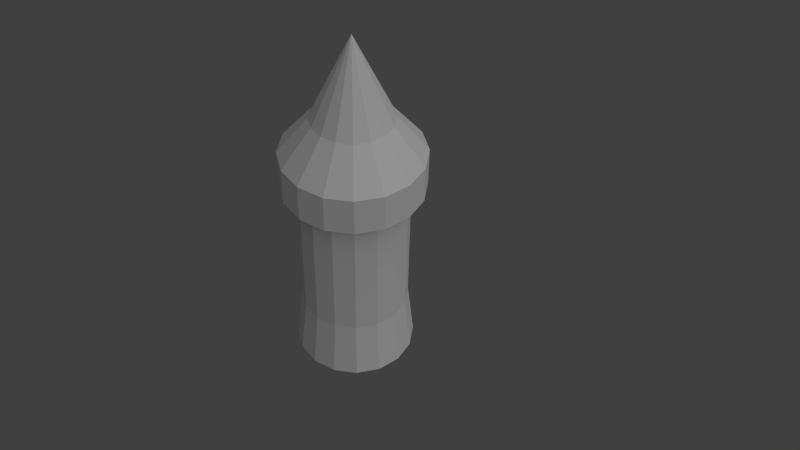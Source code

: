 # Source: tour_archer.blend  (saved by Blender 2.60.0; exported with 4.5.12 LTS)
import bpy
from mathutils import Matrix  # noqa: F401  (used for matrix-valued properties, if any)

bpy.ops.wm.read_factory_settings(use_empty=True)
scene = bpy.context.scene
scene.name = 'Scene'

# ---- collections
col_collection_1 = bpy.data.collections.new('Collection 1'); scene.collection.children.link(col_collection_1)

# ---- materials (node trees are filled in below, after node groups)
mat_material_001 = bpy.data.materials.new('Material.001')
mat_material_001.alpha_threshold = 0.0
mat_material_001.use_transparent_shadow = False
mat_material_001.roughness = 0.5
mat_material_001.specular_intensity = 0.0
mat_material_001.line_color = (0.0, 0.0, 0.0, 1.0)

# ---- material node trees

# ---- world
world_world = bpy.data.worlds.new('World'); scene.world = world_world
world_world.color = (0.05088, 0.05088, 0.05088)
world_world.use_sun_shadow = False
world_world.sun_shadow_jitter_overblur = 0.0
world_world.cycles.sampling_method = 'MANUAL'
world_world.cycles.sample_map_resolution = 256

# ---- cameras
cam_camera = bpy.data.cameras.new('Camera')
cam_camera.clip_end = 100.0
cam_camera.lens = 45.0
cam_camera.ortho_scale = 7.314
cam_camera.dof.focus_distance = 0.0
cam_camera.dof.aperture_fstop = 128.0

# ---- lights
light_lamp = bpy.data.lights.new('Lamp', 'SUN')
light_lamp.transmission_factor = 0.0
light_lamp.cutoff_distance = 30.0
light_lamp.angle = 1.571
light_lamp.energy = 1.0
light_lamp.shadow_buffer_clip_start = 1.001
light_lamp.shadow_soft_size = 1.0
light_lamp.shadow_cascade_max_distance = 1000.0
light_lamp.cycles.use_multiple_importance_sampling = False

# ---- meshes
me_circle_001 = bpy.data.meshes.new('Circle.001')
me_circle_001.from_pydata([(1.78e-08, 0.695, -0.01739), (0.266, 0.6421, -0.01739), (0.4915, 0.4915, -0.01739), (0.6421, 0.266, -0.01739), (0.695, -2.48e-08, -0.01739), (0.6421, -0.266, -0.01739), (0.4915, -0.4915, -0.01739), (0.266, -0.6421, -0.01739), (1.227e-07, -0.695, -0.01739), (-0.266, -0.6421, -0.01739), (-0.4915, -0.4915, -0.01739), (-0.6421, -0.266, -0.01739), (-0.695, 1.387e-08, -0.01739), (-0.6421, 0.266, -0.01739), (-0.4915, 0.4915, -0.01739), (-0.266, 0.6421, -0.01739), (-0.2357, 0.5691, -0.7153), (-0.4356, 0.4356, -0.7153), (-0.5691, 0.2357, -0.7153), (-0.616, 1.372e-08, -0.7153), (-0.5691, -0.2357, -0.7153), (-0.4356, -0.4356, -0.7153), (-0.2357, -0.5691, -0.7153), (1.139e-07, -0.616, -0.7153), (0.2357, -0.5691, -0.7153), (0.4356, -0.4356, -0.7153), (0.5691, -0.2357, -0.7153), (0.616, -2.055e-08, -0.7153), (0.5691, 0.2357, -0.7153), (0.4356, 0.4356, -0.7153), (0.2357, 0.5691, -0.7153), (2.092e-08, 0.616, -0.7153), (2.092e-08, 0.616, -2.344), (0.2357, 0.5691, -2.344), (0.4356, 0.4356, -2.344), (0.5691, 0.2357, -2.344), (0.616, -2.055e-08, -2.344), (0.5691, -0.2357, -2.344), (0.4356, -0.4356, -2.344), (0.2357, -0.5691, -2.344), (1.139e-07, -0.616, -2.344), (-0.2357, -0.5691, -2.344), (-0.4356, -0.4356, -2.344), (-0.5691, -0.2357, -2.344), (-0.616, 1.372e-08, -2.344), (-0.5691, 0.2357, -2.344), (-0.4356, 0.4356, -2.344), (-0.2357, 0.5691, -2.344), (-0.303, 0.7316, -2.344), (-0.5599, 0.5599, -2.344), (-0.7316, 0.303, -2.344), (-0.7918, 1.723e-08, -2.344), (-0.7316, -0.303, -2.344), (-0.5599, -0.5599, -2.344), (-0.303, -0.7316, -2.344), (1.258e-07, -0.7918, -2.344), (0.303, -0.7316, -2.344), (0.5599, -0.5599, -2.344), (0.7316, -0.303, -2.344), (0.7918, -2.683e-08, -2.344), (0.7316, 0.303, -2.344), (0.5599, 0.5599, -2.344), (0.303, 0.7316, -2.344), (6.235e-09, 0.7918, -2.344), (6.235e-09, 0.7918, -2.78), (0.303, 0.7316, -2.78), (0.5599, 0.5599, -2.78), (0.7316, 0.303, -2.78), (0.7918, -2.683e-08, -2.78), (0.7316, -0.303, -2.78), (0.5599, -0.5599, -2.78), (0.303, -0.7316, -2.78), (1.258e-07, -0.7918, -2.78), (-0.303, -0.7316, -2.78), (-0.5599, -0.5599, -2.78), (-0.7316, -0.303, -2.78), (-0.7918, 1.723e-08, -2.78), (-0.7316, 0.303, -2.78), (-0.5599, 0.5599, -2.78), (-0.303, 0.7316, -2.78), (-0.1715, 0.414, -3.211), (-0.3169, 0.3169, -3.211), (-0.414, 0.1715, -3.211), (-0.4482, 1.747e-08, -3.211), (-0.414, -0.1715, -3.211), (-0.3169, -0.3169, -3.211), (-0.1715, -0.414, -3.211), (9.581e-08, -0.4482, -3.211), (0.1715, -0.414, -3.211), (0.3169, -0.3169, -3.211), (0.414, -0.1715, -3.211), (0.4482, -7.459e-09, -3.211), (0.414, 0.1715, -3.211), (0.3169, 0.3169, -3.211), (0.1715, 0.414, -3.211), (2.814e-08, 0.4482, -3.211), (1.985e-08, 6.194e-09, -4.178)], [], [(15, 0, 31, 16), (14, 15, 16, 17), (13, 14, 17, 18), (12, 13, 18, 19), (11, 12, 19, 20), (11, 10, 21, 20), (9, 10, 21, 22), (9, 8, 23, 22), (7, 8, 23, 24), (7, 6, 25, 24), (5, 6, 25, 26), (5, 4, 27, 26), (3, 4, 27, 28), (3, 2, 29, 28), (1, 2, 29, 30), (1, 0, 31, 30), (30, 31, 32, 33), (30, 29, 34, 33), (28, 29, 34, 35), (28, 27, 36, 35), (26, 27, 36, 37), (26, 25, 38, 37), (24, 25, 38, 39), (24, 23, 40, 39), (22, 23, 40, 41), (22, 21, 42, 41), (20, 21, 42, 43), (20, 19, 44, 43), (19, 18, 45, 44), (18, 17, 46, 45), (17, 16, 47, 46), (16, 31, 32, 47), (47, 32, 63, 48), (46, 47, 48, 49), (45, 46, 49, 50), (44, 45, 50, 51), (43, 44, 51, 52), (43, 42, 53, 52), (41, 42, 53, 54), (41, 40, 55, 54), (39, 40, 55, 56), (39, 38, 57, 56), (37, 38, 57, 58), (37, 36, 59, 58), (35, 36, 59, 60), (35, 34, 61, 60), (33, 34, 61, 62), (33, 32, 63, 62), (62, 63, 64, 65), (62, 61, 66, 65), (60, 61, 66, 67), (60, 59, 68, 67), (58, 59, 68, 69), (58, 57, 70, 69), (56, 57, 70, 71), (56, 55, 72, 71), (54, 55, 72, 73), (54, 53, 74, 73), (52, 53, 74, 75), (52, 51, 76, 75), (51, 50, 77, 76), (50, 49, 78, 77), (49, 48, 79, 78), (48, 63, 64, 79), (79, 64, 95, 80), (78, 79, 80, 81), (77, 78, 81, 82), (76, 77, 82, 83), (75, 76, 83, 84), (75, 74, 85, 84), (73, 74, 85, 86), (73, 72, 87, 86), (71, 72, 87, 88), (71, 70, 89, 88), (69, 70, 89, 90), (69, 68, 91, 90), (67, 68, 91, 92), (67, 66, 93, 92), (65, 66, 93, 94), (65, 64, 95, 94), (80, 95, 96), (94, 95, 96), (93, 94, 96), (92, 93, 96), (86, 87, 96), (85, 86, 96), (84, 85, 96), (83, 84, 96), (82, 83, 96), (81, 82, 96), (80, 96, 81), (91, 92, 96), (90, 91, 96), (89, 90, 96), (88, 89, 96), (87, 88, 96)])
_uv = me_circle_001.uv_layers.new(name='UVMap')
_uv.uv.foreach_set('vector', [0.688, 0.4117, 0.7345, 0.4055, 0.7159, 0.2856, 0.6738, 0.2896, 0.6418, 0.4164, 0.688, 0.4117, 0.6738, 0.2896, 0.6307, 0.2927, 0.5956, 0.4197, 0.6418, 0.4164, 0.6307, 0.2927, 0.5873, 0.2956, 0.5496, 0.4221, 0.5956, 0.4197, 0.5873, 0.2956, 0.5435, 0.2978, 0.5039, 0.4237, 0.5496, 0.4221, 0.5435, 0.2978, 0.4996, 0.2996, 0.5039, 0.4237, 0.4582, 0.4251, 0.4554, 0.3004, 0.4996, 0.2996, 0.4126, 0.4256, 0.4582, 0.4251, 0.4554, 0.3004, 0.4113, 0.3013, 0.4126, 0.4256, 0.367, 0.426, 0.367, 0.3013, 0.4113, 0.3013, 0.3214, 0.4256, 0.367, 0.426, 0.367, 0.3013, 0.3228, 0.3013, 0.3214, 0.4256, 0.2757, 0.4251, 0.2786, 0.3004, 0.3228, 0.3013, 0.23, 0.4237, 0.2757, 0.4251, 0.2786, 0.3004, 0.2344, 0.2995, 0.23, 0.4237, 0.1842, 0.422, 0.1905, 0.2977, 0.2344, 0.2995, 0.1383, 0.4193, 0.1842, 0.422, 0.1905, 0.2977, 0.1467, 0.2958, 0.1383, 0.4193, 0.09235, 0.4161, 0.1034, 0.2929, 0.1467, 0.2958, 0.0463, 0.4114, 0.09235, 0.4161, 0.1034, 0.2929, 0.06046, 0.2898, 0.0463, 0.4114, 0.0, 0.4053, 0.01843, 0.2858, 0.06046, 0.2898, 0.06046, 0.2898, 0.01843, 0.2858, 0.03029, 4.709e-07, 0.07224, 0.001677, 0.06046, 0.2898, 0.1034, 0.2929, 0.1142, 0.003268, 0.07224, 0.001677, 0.1467, 0.2958, 0.1034, 0.2929, 0.1142, 0.003268, 0.1563, 0.004632, 0.1467, 0.2958, 0.1905, 0.2977, 0.1984, 0.005856, 0.1563, 0.004632, 0.2344, 0.2995, 0.1905, 0.2977, 0.1984, 0.005856, 0.2405, 0.006756, 0.2344, 0.2995, 0.2786, 0.3004, 0.2827, 0.007491, 0.2405, 0.006756, 0.3228, 0.3013, 0.2786, 0.3004, 0.2827, 0.007491, 0.3248, 0.007857, 0.3228, 0.3013, 0.367, 0.3013, 0.367, 0.008047, 0.3248, 0.007857, 0.4113, 0.3013, 0.367, 0.3013, 0.367, 0.008047, 0.4092, 0.007854, 0.4113, 0.3013, 0.4554, 0.3004, 0.4514, 0.007485, 0.4092, 0.007854, 0.4996, 0.2996, 0.4554, 0.3004, 0.4514, 0.007485, 0.4936, 0.006744, 0.4996, 0.2996, 0.5435, 0.2978, 0.5357, 0.005837, 0.4936, 0.006744, 0.5435, 0.2978, 0.5873, 0.2956, 0.5778, 0.004677, 0.5357, 0.005837, 0.5873, 0.2956, 0.6307, 0.2927, 0.6198, 0.003291, 0.5778, 0.004677, 0.6307, 0.2927, 0.6738, 0.2896, 0.6618, 0.001716, 0.6198, 0.003291, 0.6738, 0.2896, 0.7159, 0.2856, 0.7037, 0.0, 0.6618, 0.001716, 0.6669, 0.5439, 0.6669, 0.5871, 0.6979, 0.5932, 0.6979, 0.5378, 0.6504, 0.504, 0.6669, 0.5439, 0.6979, 0.5378, 0.6767, 0.4865, 0.6199, 0.4735, 0.6504, 0.504, 0.6767, 0.4865, 0.6375, 0.4473, 0.58, 0.457, 0.6199, 0.4735, 0.6375, 0.4473, 0.5862, 0.426, 0.5369, 0.457, 0.58, 0.457, 0.5862, 0.426, 0.5307, 0.426, 0.5369, 0.457, 0.497, 0.4735, 0.4795, 0.4473, 0.5307, 0.426, 0.4665, 0.504, 0.497, 0.4735, 0.4795, 0.4473, 0.4402, 0.4865, 0.4665, 0.504, 0.45, 0.5439, 0.419, 0.5378, 0.4402, 0.4865, 0.45, 0.5871, 0.45, 0.5439, 0.419, 0.5378, 0.419, 0.5932, 0.45, 0.5871, 0.4665, 0.6269, 0.4402, 0.6445, 0.419, 0.5932, 0.497, 0.6575, 0.4665, 0.6269, 0.4402, 0.6445, 0.4795, 0.6837, 0.497, 0.6575, 0.5369, 0.674, 0.5307, 0.7049, 0.4795, 0.6837, 0.58, 0.674, 0.5369, 0.674, 0.5307, 0.7049, 0.5862, 0.7049, 0.58, 0.674, 0.6199, 0.6575, 0.6375, 0.6837, 0.5862, 0.7049, 0.6504, 0.6269, 0.6199, 0.6575, 0.6375, 0.6837, 0.6767, 0.6445, 0.6504, 0.6269, 0.6669, 0.5871, 0.6979, 0.5932, 0.6767, 0.6445, 0.9637, 0.7563, 1.0, 0.7563, 1.0, 0.705, 0.9637, 0.705, 0.9637, 0.7563, 0.9274, 0.7563, 0.9274, 0.705, 0.9637, 0.705, 0.8911, 0.7563, 0.9274, 0.7563, 0.9274, 0.705, 0.8911, 0.705, 0.8911, 0.7563, 0.8548, 0.7563, 0.8548, 0.705, 0.8911, 0.705, 0.8185, 0.7563, 0.8548, 0.7563, 0.8548, 0.705, 0.8185, 0.705, 0.8185, 0.7563, 0.7821, 0.7563, 0.7821, 0.705, 0.8185, 0.705, 0.7458, 0.7563, 0.7821, 0.7563, 0.7821, 0.705, 0.7458, 0.705, 0.7458, 0.7563, 0.7095, 0.7563, 0.7095, 0.705, 0.7458, 0.705, 0.6732, 0.7563, 0.7095, 0.7563, 0.7095, 0.705, 0.6732, 0.705, 0.6732, 0.7563, 0.6369, 0.7563, 0.6369, 0.705, 0.6732, 0.705, 0.6006, 0.7563, 0.6369, 0.7563, 0.6369, 0.705, 0.6006, 0.705, 0.6006, 0.7563, 0.5643, 0.7563, 0.5643, 0.705, 0.6006, 0.705, 0.5643, 0.7563, 0.5279, 0.7563, 0.528, 0.705, 0.5643, 0.705, 0.5279, 0.7563, 0.4916, 0.7563, 0.4916, 0.705, 0.528, 0.705, 0.4916, 0.7563, 0.4553, 0.7562, 0.4553, 0.705, 0.4916, 0.705, 0.4553, 0.7562, 0.419, 0.7562, 0.419, 0.7049, 0.4553, 0.705, 5.983e-05, 0.4672, 0.0, 0.426, 0.07279, 0.4349, 0.07426, 0.4584, 0.00909, 0.5061, 5.983e-05, 0.4672, 0.07426, 0.4584, 0.08029, 0.4819, 0.02545, 0.5417, 0.00909, 0.5061, 0.08029, 0.4819, 0.09067, 0.5043, 0.04777, 0.5731, 0.02545, 0.5417, 0.09067, 0.5043, 0.1049, 0.5246, 0.07497, 0.5998, 0.04777, 0.5731, 0.1049, 0.5246, 0.1231, 0.5418, 0.07497, 0.5998, 0.1066, 0.6216, 0.144, 0.5557, 0.1231, 0.5418, 0.1416, 0.6374, 0.1066, 0.6216, 0.144, 0.5557, 0.1667, 0.5664, 0.1416, 0.6374, 0.1785, 0.647, 0.1912, 0.5723, 0.1667, 0.5664, 0.2166, 0.6499, 0.1785, 0.647, 0.1912, 0.5723, 0.2162, 0.5747, 0.2166, 0.6499, 0.2545, 0.6465, 0.2412, 0.5721, 0.2162, 0.5747, 0.2917, 0.6364, 0.2545, 0.6465, 0.2412, 0.5721, 0.2653, 0.5653, 0.2917, 0.6364, 0.3269, 0.6196, 0.2878, 0.5544, 0.2653, 0.5653, 0.3583, 0.5965, 0.3269, 0.6196, 0.2878, 0.5544, 0.3083, 0.5402, 0.3583, 0.5965, 0.3852, 0.5676, 0.3252, 0.5223, 0.3083, 0.5402, 0.4059, 0.5338, 0.3852, 0.5676, 0.3252, 0.5223, 0.3388, 0.5021, 0.4059, 0.5338, 0.419, 0.4951, 0.3477, 0.4803, 0.3388, 0.5021, 0.07426, 0.4584, 0.07279, 0.4349, 0.2153, 0.426, 0.3388, 0.5021, 0.3477, 0.4803, 0.2153, 0.426, 0.3252, 0.5223, 0.3388, 0.5021, 0.2153, 0.426, 0.3083, 0.5402, 0.3252, 0.5223, 0.2153, 0.426, 0.1667, 0.5664, 0.1912, 0.5723, 0.2153, 0.426, 0.144, 0.5557, 0.1667, 0.5664, 0.2153, 0.426, 0.1231, 0.5418, 0.144, 0.5557, 0.2153, 0.426, 0.1049, 0.5246, 0.1231, 0.5418, 0.2153, 0.426, 0.09067, 0.5043, 0.1049, 0.5246, 0.2153, 0.426, 0.08029, 0.4819, 0.09067, 0.5043, 0.2153, 0.426, 0.07426, 0.4584, 0.2153, 0.426, 0.08029, 0.4819, 0.2878, 0.5544, 0.3083, 0.5402, 0.2153, 0.426, 0.2653, 0.5653, 0.2878, 0.5544, 0.2153, 0.426, 0.2412, 0.5721, 0.2653, 0.5653, 0.2153, 0.426, 0.2162, 0.5747, 0.2412, 0.5721, 0.2153, 0.426, 0.1912, 0.5723, 0.2162, 0.5747, 0.2153, 0.426])
me_circle_001.materials.append(mat_material_001)
me_circle_001.use_remesh_preserve_volume = False
me_circle_001.use_remesh_preserve_attributes = False
me_circle_001.use_mirror_vertex_groups = False
me_circle_001.update()

# ---- objects
ob_circle = bpy.data.objects.new('Circle', me_circle_001)
ob_lamp = bpy.data.objects.new('Lamp', light_lamp)
ob_camera = bpy.data.objects.new('Camera', cam_camera)

# ---- transforms, parenting, visibility, modifiers, constraints
ob_circle.location = (0.0, 0.0, 0.0)
ob_circle.rotation_euler = (0.0, 0.0, -9.449)
ob_circle.scale = (-2.751, -2.751, -2.751)
ob_circle.lineart.crease_threshold = 0.0
ob_lamp.location = (6.117, -0.9915, 8.343)
ob_lamp.rotation_euler = (0.6578, 0.05295, 1.439)
ob_lamp.lock_rotations_4d = False
ob_lamp.empty_display_type = 'ARROWS'
ob_lamp.color = (0.0, 0.0, 0.0, 0.0)
ob_lamp.lineart.crease_threshold = 0.0
ob_camera.location = (15.24, -16.06, 25.46)
ob_camera.rotation_euler = (0.8192, -0.01958, 0.715)
ob_camera.lock_rotations_4d = False
ob_camera.empty_display_type = 'ARROWS'
ob_camera.color = (0.0, 0.0, 0.0, 0.0)
ob_camera.display_type = 'WIRE'
ob_camera.lineart.crease_threshold = 0.0

# ---- collection membership
col_collection_1.objects.link(ob_circle)
col_collection_1.objects.link(ob_lamp)
col_collection_1.objects.link(ob_camera)

# ---- scene / render settings (as saved in the file)
scene.camera = ob_camera
scene.frame_start = 1; scene.frame_end = 250; scene.frame_set(1)
scene.render.engine = 'BLENDER_EEVEE_NEXT'
scene.render.image_settings.color_mode = 'RGB'
scene.render.image_settings.compression = 90
scene.render.resolution_percentage = 50
scene.render.dither_intensity = 0.0
scene.render.bake_margin = 2
scene.render.bake_bias = 0.0
scene.cycles.use_denoising = False
scene.cycles.samples = 10
scene.cycles.sampling_pattern = 'TABULATED_SOBOL'
scene.cycles.light_sampling_threshold = 0.0
scene.cycles.use_adaptive_sampling = False
scene.cycles.use_light_tree = False
scene.cycles.blur_glossy = 0.0
scene.cycles.volume_bounces = 1
scene.cycles.pixel_filter_type = 'GAUSSIAN'
scene.cycles.sample_clamp_indirect = 0.0
scene.view_settings.view_transform = 'Standard'
bpy.context.view_layer.update()

